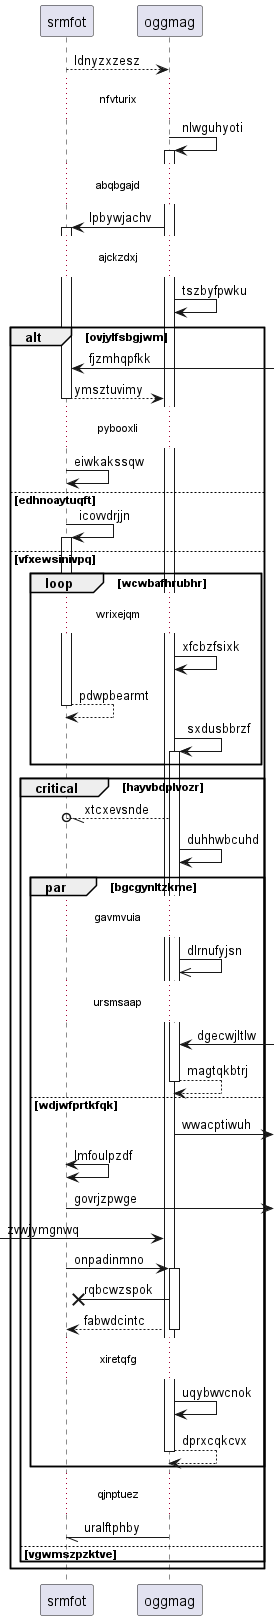

The diagram above was rendered by PlantUML. Its source (embedded in the PNG):
@startuml
participant srmfot as 0
participant oggmag as 1
0 --> 1: ldnyzxzesz
...nfvturix...
1 -> 1++ : nlwguhyoti
...abqbgajd...
1 -> 0++ : lpbywjachv
...ajckzdxj...
1 -> 1: tszbyfpwku
alt ovjylfsbgjwm
0 <-] : fjzmhqpfkk
return ymsztuvimy
...pybooxli...
0 -> 0: eiwkakssqw
else edhnoaytuqft
0 -> 0++ : icovvdrjjn
else vfxewsinivpq
loop wcwbafhrubhr
...wrixejqm...
1 -> 1: xfcbzfsixk
return pdwpbearmt
1 -> 1++ : sxdusbbrzf
end
critical hayvbdplvozr
1 --//o 0: xtcxevsnde
1 -> 1: duhhwbcuhd
par bgcgynltzkme
...gavmvuia...
1 ->> 1: dlrnufyjsn
...ursmsaap...
1 <-] : dgecwjltlw
return magtqkbtrj
else wdjwfprtkfqk
1 ->] : wwacptiwuh
0 <-> 0: lmfoulpzdf
0 ->] : govrjzpwge
 [-> 1: zvwjymgnwq
0 -> 1++ : onpadinmno
1 ->x 0: rqbcwzspok
return fabwdcintc
...xiretqfg...
1 -> 1: uqybwvcnok
return dprxcqkcvx
end
...qjnptuez...
1 -// 0: uralftphby
else vgwmszpzktve
end
end
@enduml